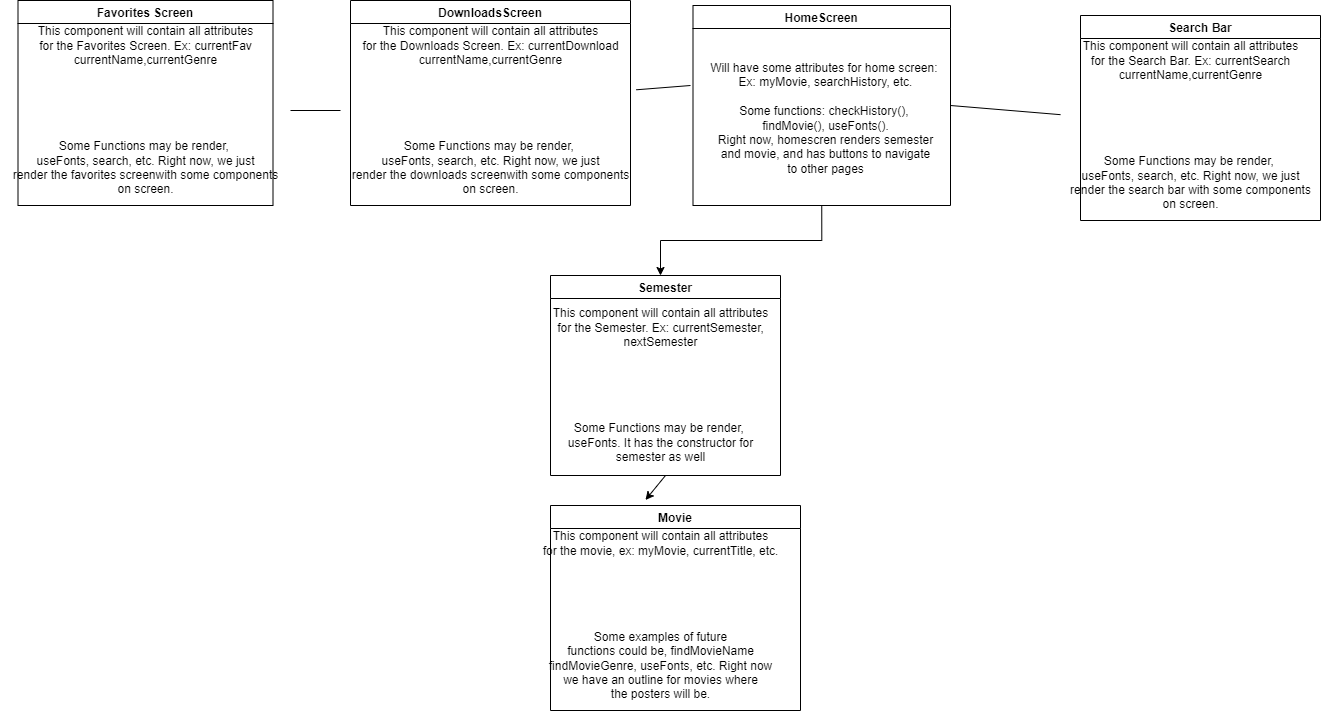

The diagram above was exported from draw.io. Its source (the exported page's mxGraphModel, read from the mxfile embedded in the PNG):
<mxGraphModel dx="1593" dy="730" grid="1" gridSize="10" guides="1" tooltips="1" connect="1" arrows="1" fold="1" page="1" pageScale="1" pageWidth="850" pageHeight="1100" math="0" shadow="0">
  <root>
    <mxCell id="0" />
    <mxCell id="1" parent="0" />
    <mxCell id="OT6LG65nPLQb3XZLTu3j-18" value="Search Bar" style="swimlane;" vertex="1" parent="1">
      <mxGeometry x="910" y="200" width="240" height="205" as="geometry" />
    </mxCell>
    <mxCell id="OT6LG65nPLQb3XZLTu3j-19" value="This component will contain all attributes&lt;br&gt;for the Search Bar. Ex: currentSearch&lt;br&gt;currentName,currentGenre&lt;br&gt;&lt;br&gt;&lt;br&gt;&lt;br&gt;&lt;br&gt;&lt;br&gt;Some Functions may be render,&amp;nbsp;&lt;br&gt;useFonts, search, etc. Right now, we just&lt;br&gt;render the search bar with some components&lt;br&gt;on screen." style="text;html=1;align=center;verticalAlign=middle;resizable=0;points=[];autosize=1;strokeColor=none;fillColor=none;" vertex="1" parent="OT6LG65nPLQb3XZLTu3j-18">
      <mxGeometry x="-20" y="15" width="260" height="190" as="geometry" />
    </mxCell>
    <mxCell id="OT6LG65nPLQb3XZLTu3j-23" value="Movie" style="swimlane;" vertex="1" parent="1">
      <mxGeometry x="380" y="690" width="250" height="205" as="geometry" />
    </mxCell>
    <mxCell id="OT6LG65nPLQb3XZLTu3j-24" value="This component will contain all attributes&lt;br&gt;for the movie, ex: myMovie, currentTitle, etc.&lt;br&gt;&lt;br&gt;&lt;br&gt;&lt;br&gt;&lt;br&gt;&lt;br&gt;&amp;nbsp;Some examples of future &lt;br&gt;functions could be, findMovieName&lt;br&gt;findMovieGenre, useFonts, etc. Right now&lt;br&gt;we have an outline for movies where&lt;br&gt;the posters will be." style="text;html=1;align=center;verticalAlign=middle;resizable=0;points=[];autosize=1;strokeColor=none;fillColor=none;" vertex="1" parent="OT6LG65nPLQb3XZLTu3j-23">
      <mxGeometry x="-20" y="15" width="260" height="190" as="geometry" />
    </mxCell>
    <mxCell id="OT6LG65nPLQb3XZLTu3j-26" value="Semester" style="swimlane;" vertex="1" parent="1">
      <mxGeometry x="380" y="460" width="230" height="200" as="geometry" />
    </mxCell>
    <mxCell id="OT6LG65nPLQb3XZLTu3j-27" value="This component will contain all attributes&lt;br&gt;for the Semester. Ex: currentSemester,&lt;br&gt;nextSemester&lt;br&gt;&lt;br&gt;&lt;br&gt;&lt;br&gt;&lt;br&gt;&lt;br&gt;Some Functions may be render,&amp;nbsp;&lt;br&gt;useFonts. It has the constructor for&lt;br&gt;semester as well" style="text;html=1;align=center;verticalAlign=middle;resizable=0;points=[];autosize=1;strokeColor=none;fillColor=none;" vertex="1" parent="OT6LG65nPLQb3XZLTu3j-26">
      <mxGeometry x="-10" y="25" width="240" height="170" as="geometry" />
    </mxCell>
    <mxCell id="OT6LG65nPLQb3XZLTu3j-30" value="" style="edgeStyle=orthogonalEdgeStyle;rounded=0;orthogonalLoop=1;jettySize=auto;html=1;exitX=0.5;exitY=1;exitDx=0;exitDy=0;" edge="1" parent="1" source="OT6LG65nPLQb3XZLTu3j-28">
      <mxGeometry relative="1" as="geometry">
        <mxPoint x="648" y="430" as="sourcePoint" />
        <mxPoint x="490" y="460" as="targetPoint" />
      </mxGeometry>
    </mxCell>
    <mxCell id="OT6LG65nPLQb3XZLTu3j-28" value="HomeScreen" style="swimlane;" vertex="1" parent="1">
      <mxGeometry x="522.5" y="190" width="257.5" height="200" as="geometry" />
    </mxCell>
    <mxCell id="OT6LG65nPLQb3XZLTu3j-29" value="Will have some attributes for home screen:&amp;nbsp;&lt;br&gt;Ex: myMovie, searchHistory, etc.&lt;br&gt;&lt;br&gt;Some functions: checkHistory(),&amp;nbsp;&lt;br&gt;findMovie(), useFonts().&lt;br&gt;Right now, homescren renders semester&lt;br&gt;and movie, and has buttons to navigate&lt;br&gt;to other pages" style="text;html=1;align=center;verticalAlign=middle;resizable=0;points=[];autosize=1;strokeColor=none;fillColor=none;" vertex="1" parent="OT6LG65nPLQb3XZLTu3j-28">
      <mxGeometry x="7.5" y="47.5" width="250" height="130" as="geometry" />
    </mxCell>
    <mxCell id="OT6LG65nPLQb3XZLTu3j-35" value="" style="endArrow=classic;html=1;rounded=0;entryX=0.38;entryY=-0.027;entryDx=0;entryDy=0;entryPerimeter=0;exitX=0.5;exitY=1;exitDx=0;exitDy=0;" edge="1" parent="1" source="OT6LG65nPLQb3XZLTu3j-26" target="OT6LG65nPLQb3XZLTu3j-23">
      <mxGeometry width="50" height="50" relative="1" as="geometry">
        <mxPoint x="530" y="670" as="sourcePoint" />
        <mxPoint x="950" y="340" as="targetPoint" />
      </mxGeometry>
    </mxCell>
    <mxCell id="OT6LG65nPLQb3XZLTu3j-36" value="" style="endArrow=none;html=1;rounded=0;exitX=1;exitY=0.5;exitDx=0;exitDy=0;" edge="1" parent="1" source="OT6LG65nPLQb3XZLTu3j-28" target="OT6LG65nPLQb3XZLTu3j-19">
      <mxGeometry width="50" height="50" relative="1" as="geometry">
        <mxPoint x="820" y="440" as="sourcePoint" />
        <mxPoint x="900" y="300" as="targetPoint" />
      </mxGeometry>
    </mxCell>
    <mxCell id="OT6LG65nPLQb3XZLTu3j-37" value="Favorites Screen" style="swimlane;startSize=23;" vertex="1" parent="1">
      <mxGeometry x="-152.5" y="185" width="255" height="205" as="geometry" />
    </mxCell>
    <mxCell id="OT6LG65nPLQb3XZLTu3j-38" value="This component will contain all attributes&lt;br&gt;for the Favorites Screen. Ex: currentFav&lt;br&gt;currentName,currentGenre&lt;br&gt;&lt;br&gt;&lt;br&gt;&lt;br&gt;&lt;br&gt;&lt;br&gt;Some Functions may be render,&amp;nbsp;&lt;br&gt;useFonts, search, etc. Right now, we just&lt;br&gt;render the favorites screenwith some components&lt;br&gt;on screen." style="text;html=1;align=center;verticalAlign=middle;resizable=0;points=[];autosize=1;strokeColor=none;fillColor=none;" vertex="1" parent="OT6LG65nPLQb3XZLTu3j-37">
      <mxGeometry x="-17.5" y="15" width="290" height="190" as="geometry" />
    </mxCell>
    <mxCell id="OT6LG65nPLQb3XZLTu3j-40" value="DownloadsScreen" style="swimlane;startSize=23;" vertex="1" parent="1">
      <mxGeometry x="180" y="185" width="280" height="205" as="geometry" />
    </mxCell>
    <mxCell id="OT6LG65nPLQb3XZLTu3j-41" value="This component will contain all attributes&lt;br&gt;for the Downloads Screen. Ex: currentDownload&lt;br&gt;currentName,currentGenre&lt;br&gt;&lt;br&gt;&lt;br&gt;&lt;br&gt;&lt;br&gt;&lt;br&gt;Some Functions may be render,&amp;nbsp;&lt;br&gt;useFonts, search, etc. Right now, we just&lt;br&gt;render the downloads screenwith some components&lt;br&gt;on screen." style="text;html=1;align=center;verticalAlign=middle;resizable=0;points=[];autosize=1;strokeColor=none;fillColor=none;" vertex="1" parent="OT6LG65nPLQb3XZLTu3j-40">
      <mxGeometry x="-10" y="15" width="300" height="190" as="geometry" />
    </mxCell>
    <mxCell id="OT6LG65nPLQb3XZLTu3j-43" value="" style="endArrow=none;html=1;rounded=0;" edge="1" parent="1" source="OT6LG65nPLQb3XZLTu3j-38" target="OT6LG65nPLQb3XZLTu3j-41">
      <mxGeometry width="50" height="50" relative="1" as="geometry">
        <mxPoint x="90" y="550" as="sourcePoint" />
        <mxPoint x="140" y="500" as="targetPoint" />
      </mxGeometry>
    </mxCell>
    <mxCell id="OT6LG65nPLQb3XZLTu3j-46" value="" style="endArrow=none;html=1;rounded=0;exitX=0.986;exitY=0.391;exitDx=0;exitDy=0;exitPerimeter=0;" edge="1" parent="1" source="OT6LG65nPLQb3XZLTu3j-41">
      <mxGeometry width="50" height="50" relative="1" as="geometry">
        <mxPoint x="470" y="320" as="sourcePoint" />
        <mxPoint x="520" y="270" as="targetPoint" />
      </mxGeometry>
    </mxCell>
  </root>
</mxGraphModel>